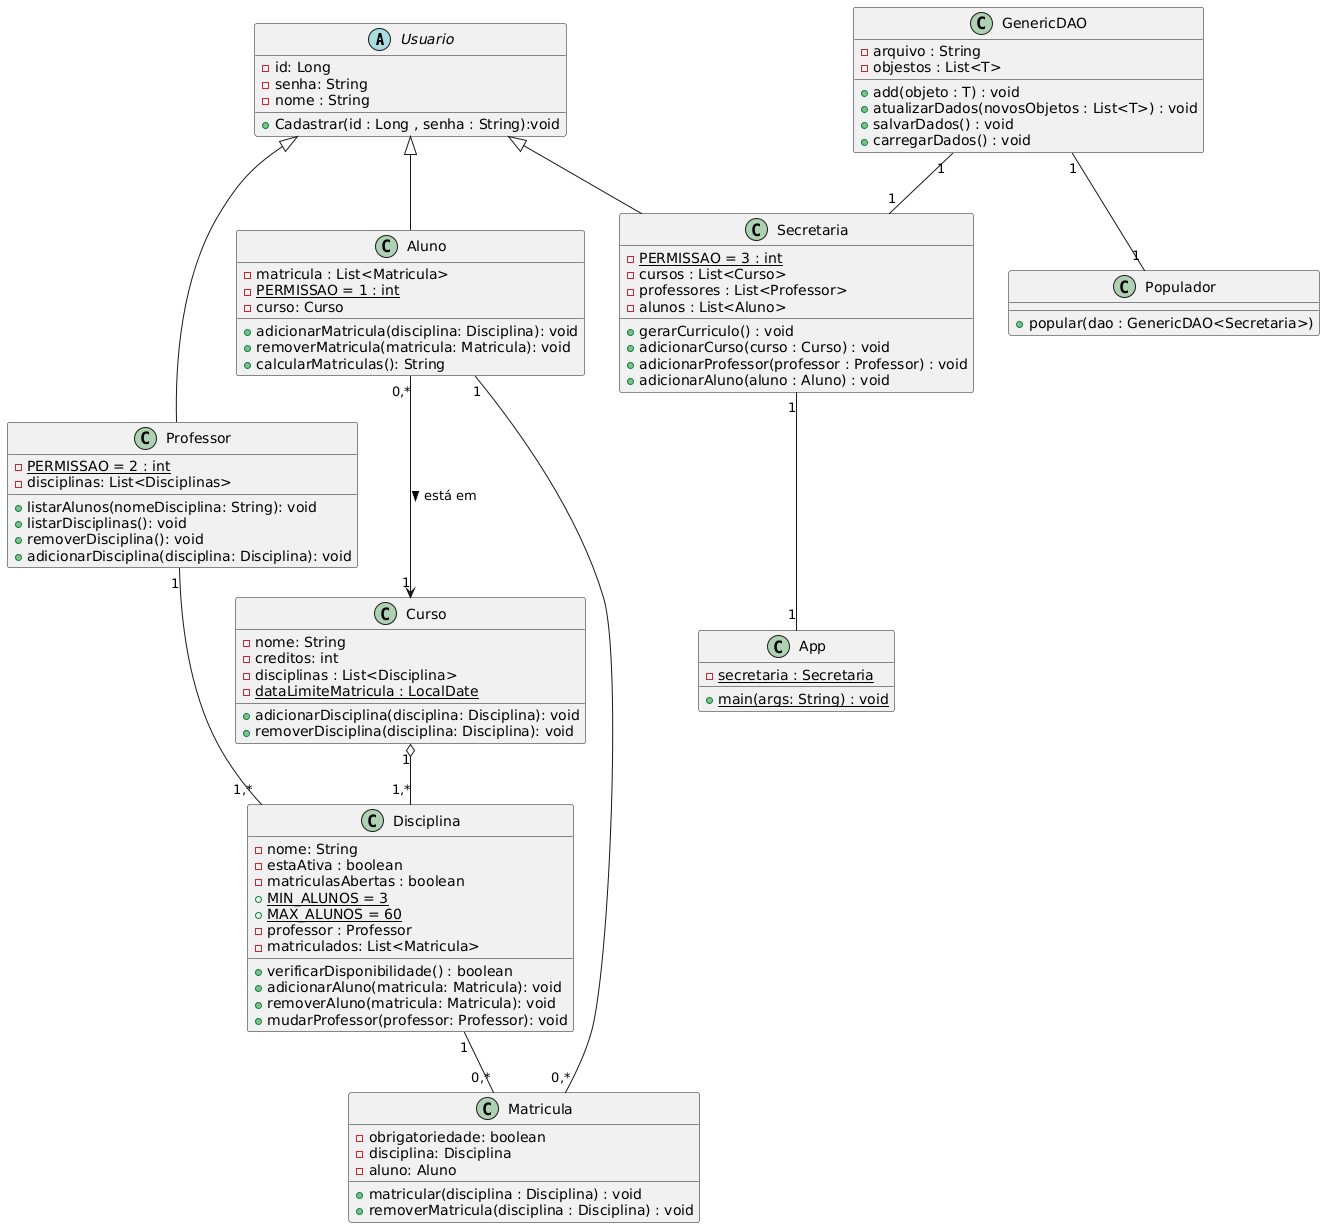

The diagram above was rendered by PlantUML. Its source (embedded in the PNG):
@startuml
abstract class "Usuario"{
     - id: Long
     - senha: String
     - nome : String
     

     +Cadastrar(id : Long , senha : String):void

}

class "Secretaria"{
      {static} -PERMISSAO = 3 : int
      - cursos : List<Curso>
      - professores : List<Professor>
      - alunos : List<Aluno>
      

 
      + gerarCurriculo() : void
      + adicionarCurso(curso : Curso) : void
      + adicionarProfessor(professor : Professor) : void
      + adicionarAluno(aluno : Aluno) : void
      
 
}

class "Aluno"{
     
     - matricula : List<Matricula>
     {static} -PERMISSAO = 1 : int
     - curso: Curso

     +adicionarMatricula(disciplina: Disciplina): void
     +removerMatricula(matricula: Matricula): void
     +calcularMatriculas(): String
     
}

class "Professor"{
     {static} -PERMISSAO = 2 : int
     -disciplinas: List<Disciplinas>

      +listarAlunos(nomeDisciplina: String): void
      +listarDisciplinas(): void
      +removerDisciplina(): void
      +adicionarDisciplina(disciplina: Disciplina): void
}

class "Curso"{
     - nome: String
     - creditos: int
     - disciplinas : List<Disciplina> 
     - {static} dataLimiteMatricula : LocalDate

     +adicionarDisciplina(disciplina: Disciplina): void
     +removerDisciplina(disciplina: Disciplina): void  

}
class "Disciplina"{
     -nome: String
     - estaAtiva : boolean
     - matriculasAbertas : boolean
      {static} + MIN_ALUNOS = 3
      {static} + MAX_ALUNOS = 60 
     - professor : Professor
     - matriculados: List<Matricula>
     
     + verificarDisponibilidade() : boolean
     + adicionarAluno(matricula: Matricula): void
     + removerAluno(matricula: Matricula): void
     + mudarProfessor(professor: Professor): void
     
}

class "Matricula"{
    - obrigatoriedade: boolean
    - disciplina: Disciplina
    - aluno: Aluno

    + matricular(disciplina : Disciplina) : void
    + removerMatricula(disciplina : Disciplina) : void
}

class "GenericDAO"{
    - arquivo : String
    - objestos : List<T>

    + add(objeto : T) : void
    + atualizarDados(novosObjetos : List<T>) : void
    + salvarDados() : void
    + carregarDados() : void
    
}

class "Populador"{
    + popular(dao : GenericDAO<Secretaria>)
}

class "App"{
    - {static} secretaria : Secretaria

    + {static} main(args: String) : void
 
}


 


Usuario <|-- Secretaria
Usuario <|-- Aluno
Usuario <|-- Professor

Aluno "0,*" --> "1" Curso: está em >
Curso "1" o-- "1,*" Disciplina
Disciplina "1" -- "0,*" Matricula
Aluno "1" -- "0,*" Matricula
Professor "1" -- "1,*" Disciplina
GenericDAO "1" --"1" Populador
GenericDAO "1" -- "1" Secretaria
Secretaria"1" -- "1"App
@enduml